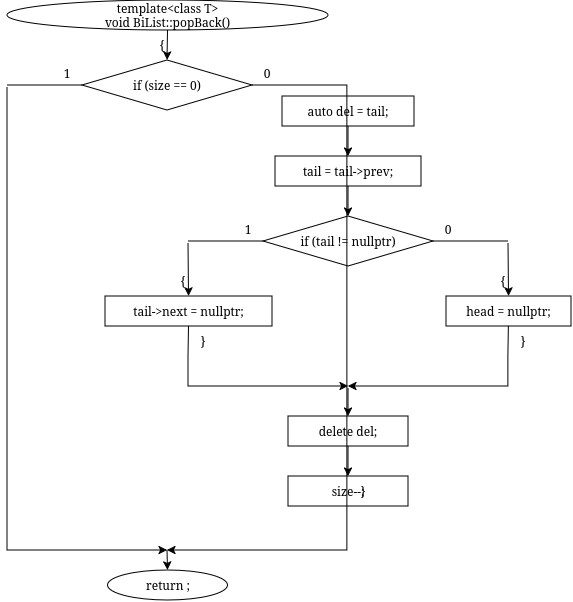

The diagram above was exported from draw.io. Its source (the exported page's mxGraphModel, read from the mxfile embedded in the PNG):
<mxGraphModel dx="55" dy="-559" grid="1" gridSize="10" guides="1" tooltips="1" connect="1" arrows="1" fold="1" page="1" pageScale="1" pageWidth="850" pageHeight="1100" math="0" shadow="0">
  <root>
    <mxCell id="0" />
    <mxCell id="1" parent="0" />
    <mxCell id="pilmKmZ6-uoogRAK86wR-294" edge="1" parent="1" style="edgeStyle=orthogonalEdgeStyle;rounded=0;html=1;endArrow=classic;" value="">
      <mxGeometry relative="1" as="geometry">
        <Array as="points">
          <mxPoint x="440" y="3860" />
          <mxPoint x="640" y="3860" />
        </Array>
        <mxPoint x="1190" y="3860.076923076923" as="sourcePoint" />
      </mxGeometry>
    </mxCell>
    <mxCell id="c5A9PfMJF6-1sL8cfxHB-1" parent="1" style="ellipse;whiteSpace=wrap;html=1;" value="&lt;div&gt;template&amp;lt;class T&amp;gt;&lt;/div&gt;&lt;div&gt;void BiList::popBack()&lt;/div&gt;" vertex="1">
      <mxGeometry height="30" width="321" x="1460" y="1730" as="geometry" />
    </mxCell>
    <mxCell id="c5A9PfMJF6-1sL8cfxHB-2" parent="1" style="text;html=1;whiteSpace=wrap;strokeColor=none;fillColor=none;align=center;verticalAlign=middle;rounded=0;" value="{" vertex="1">
      <mxGeometry height="16" width="20" x="1605" y="1767" as="geometry" />
    </mxCell>
    <mxCell id="c5A9PfMJF6-1sL8cfxHB-3" parent="1" style="rhombus;whiteSpace=wrap;html=1;" value="if (size == 0)" vertex="1">
      <mxGeometry height="50" width="170" x="1535" y="1790" as="geometry" />
    </mxCell>
    <mxCell id="c5A9PfMJF6-1sL8cfxHB-4" parent="1" style="text;html=1;whiteSpace=wrap;strokeColor=none;fillColor=none;align=center;verticalAlign=middle;rounded=0;" value="1" vertex="1">
      <mxGeometry height="16" width="20" x="1510" y="1795" as="geometry" />
    </mxCell>
    <mxCell id="c5A9PfMJF6-1sL8cfxHB-5" parent="1" style="text;html=1;whiteSpace=wrap;strokeColor=none;fillColor=none;align=center;verticalAlign=middle;rounded=0;" value="0" vertex="1">
      <mxGeometry height="16" width="20" x="1710" y="1795" as="geometry" />
    </mxCell>
    <mxCell id="c5A9PfMJF6-1sL8cfxHB-7" parent="1" style="rounded=0;whiteSpace=wrap;html=1;fillColor=none;strokeColor=none;" value="" vertex="1">
      <mxGeometry height="2" width="2" x="1459" y="1815" as="geometry" />
    </mxCell>
    <mxCell id="c5A9PfMJF6-1sL8cfxHB-10" parent="1" style="rounded=0;whiteSpace=wrap;html=1;fillColor=none;strokeColor=none;" value="" vertex="1">
      <mxGeometry height="2" width="2" x="1619" y="1960" as="geometry" />
    </mxCell>
    <mxCell id="c5A9PfMJF6-1sL8cfxHB-28" edge="1" parent="1" source="c5A9PfMJF6-1sL8cfxHB-1" style="endArrow=classic;html=1;rounded=0;exitX=0.5;exitY=1;exitDx=0;exitDy=0;entryX=0.5;entryY=0;entryDx=0;entryDy=0;" target="c5A9PfMJF6-1sL8cfxHB-3" value="">
      <mxGeometry relative="1" as="geometry" />
    </mxCell>
    <mxCell id="c5A9PfMJF6-1sL8cfxHB-29" edge="1" parent="1" source="c5A9PfMJF6-1sL8cfxHB-3" style="endArrow=none;html=1;rounded=0;exitX=0;exitY=0.5;exitDx=0;exitDy=0;entryX=0.5;entryY=0;entryDx=0;entryDy=0;" target="c5A9PfMJF6-1sL8cfxHB-7" value="">
      <mxGeometry relative="1" as="geometry">
        <Array as="points">
          <mxPoint x="1535" y="1815" />
          <mxPoint x="1460" y="1815" />
        </Array>
      </mxGeometry>
    </mxCell>
    <mxCell id="c5A9PfMJF6-1sL8cfxHB-30" edge="1" parent="1" source="c5A9PfMJF6-1sL8cfxHB-7" style="endArrow=classic;html=1;rounded=0;exitX=0.5;exitY=1;exitDx=0;exitDy=0;" value="">
      <mxGeometry relative="1" as="geometry">
        <Array as="points">
          <mxPoint x="1460" y="2280" />
        </Array>
        <mxPoint x="1620" y="2280" as="targetPoint" />
      </mxGeometry>
    </mxCell>
    <mxCell id="c5A9PfMJF6-1sL8cfxHB-44" parent="1" style="rounded=0;whiteSpace=wrap;html=1;" value="auto del = tail;" vertex="1">
      <mxGeometry height="30" width="132" x="1735" y="1826" as="geometry" />
    </mxCell>
    <mxCell id="c5A9PfMJF6-1sL8cfxHB-45" parent="1" style="rounded=0;whiteSpace=wrap;html=1;" value="tail = tail-&gt;prev;" vertex="1">
      <mxGeometry height="30" width="146" x="1728" y="1886" as="geometry" />
    </mxCell>
    <mxCell id="c5A9PfMJF6-1sL8cfxHB-46" parent="1" style="rhombus;whiteSpace=wrap;html=1;" value="if (tail != nullptr)" vertex="1">
      <mxGeometry height="50" width="170" x="1716" y="1946" as="geometry" />
    </mxCell>
    <mxCell id="c5A9PfMJF6-1sL8cfxHB-47" parent="1" style="text;html=1;whiteSpace=wrap;strokeColor=none;fillColor=none;align=center;verticalAlign=middle;rounded=0;" value="1" vertex="1">
      <mxGeometry height="16" width="20" x="1691" y="1951" as="geometry" />
    </mxCell>
    <mxCell id="c5A9PfMJF6-1sL8cfxHB-48" parent="1" style="text;html=1;whiteSpace=wrap;strokeColor=none;fillColor=none;align=center;verticalAlign=middle;rounded=0;" value="0" vertex="1">
      <mxGeometry height="16" width="20" x="1891" y="1951" as="geometry" />
    </mxCell>
    <mxCell id="c5A9PfMJF6-1sL8cfxHB-49" parent="1" style="text;html=1;whiteSpace=wrap;strokeColor=none;fillColor=none;align=center;verticalAlign=middle;rounded=0;" value="{" vertex="1">
      <mxGeometry height="16" width="20" x="1626" y="2003" as="geometry" />
    </mxCell>
    <mxCell id="c5A9PfMJF6-1sL8cfxHB-50" parent="1" style="rounded=0;whiteSpace=wrap;html=1;fillColor=none;strokeColor=none;" value="" vertex="1">
      <mxGeometry height="2" width="2" x="1640" y="1971" as="geometry" />
    </mxCell>
    <mxCell id="c5A9PfMJF6-1sL8cfxHB-51" parent="1" style="rounded=0;whiteSpace=wrap;html=1;" value="tail-&gt;next = nullptr;" vertex="1">
      <mxGeometry height="30" width="167" x="1558" y="2026" as="geometry" />
    </mxCell>
    <mxCell id="c5A9PfMJF6-1sL8cfxHB-52" parent="1" style="text;html=1;whiteSpace=wrap;strokeColor=none;fillColor=none;align=center;verticalAlign=middle;rounded=0;" value="}" vertex="1">
      <mxGeometry height="16" width="20" x="1646" y="2063" as="geometry" />
    </mxCell>
    <mxCell id="c5A9PfMJF6-1sL8cfxHB-53" parent="1" style="text;html=1;whiteSpace=wrap;strokeColor=none;fillColor=none;align=center;verticalAlign=middle;rounded=0;" value="{" vertex="1">
      <mxGeometry height="16" width="20" x="1946" y="2003" as="geometry" />
    </mxCell>
    <mxCell id="c5A9PfMJF6-1sL8cfxHB-54" parent="1" style="rounded=0;whiteSpace=wrap;html=1;fillColor=none;strokeColor=none;" value="" vertex="1">
      <mxGeometry height="2" width="2" x="1960" y="1971" as="geometry" />
    </mxCell>
    <mxCell id="c5A9PfMJF6-1sL8cfxHB-55" parent="1" style="rounded=0;whiteSpace=wrap;html=1;" value="head = nullptr;" vertex="1">
      <mxGeometry height="30" width="125" x="1899" y="2026" as="geometry" />
    </mxCell>
    <mxCell id="c5A9PfMJF6-1sL8cfxHB-56" parent="1" style="text;html=1;whiteSpace=wrap;strokeColor=none;fillColor=none;align=center;verticalAlign=middle;rounded=0;" value="}" vertex="1">
      <mxGeometry height="16" width="20" x="1966" y="2063" as="geometry" />
    </mxCell>
    <mxCell id="c5A9PfMJF6-1sL8cfxHB-57" parent="1" style="rounded=0;whiteSpace=wrap;html=1;fillColor=none;strokeColor=none;" value="" vertex="1">
      <mxGeometry height="2" width="2" x="1800" y="2116" as="geometry" />
    </mxCell>
    <mxCell id="c5A9PfMJF6-1sL8cfxHB-58" parent="1" style="rounded=0;whiteSpace=wrap;html=1;" value="delete del;" vertex="1">
      <mxGeometry height="30" width="120" x="1741" y="2146" as="geometry" />
    </mxCell>
    <mxCell id="c5A9PfMJF6-1sL8cfxHB-59" parent="1" style="rounded=0;whiteSpace=wrap;html=1;" value="size--;" vertex="1">
      <mxGeometry height="30" width="120" x="1741" y="2206" as="geometry" />
    </mxCell>
    <mxCell id="c5A9PfMJF6-1sL8cfxHB-60" parent="1" style="text;html=1;whiteSpace=wrap;strokeColor=none;fillColor=none;align=center;verticalAlign=middle;rounded=0;" value="}" vertex="1">
      <mxGeometry height="16" width="20" x="1806" y="2213" as="geometry" />
    </mxCell>
    <mxCell id="c5A9PfMJF6-1sL8cfxHB-61" edge="1" parent="1" source="c5A9PfMJF6-1sL8cfxHB-44" style="endArrow=classic;html=1;rounded=0;exitX=0.5;exitY=1;exitDx=0;exitDy=0;entryX=0.5;entryY=0;entryDx=0;entryDy=0;" target="c5A9PfMJF6-1sL8cfxHB-45" value="">
      <mxGeometry relative="1" as="geometry" />
    </mxCell>
    <mxCell id="c5A9PfMJF6-1sL8cfxHB-62" edge="1" parent="1" source="c5A9PfMJF6-1sL8cfxHB-45" style="endArrow=classic;html=1;rounded=0;exitX=0.5;exitY=1;exitDx=0;exitDy=0;entryX=0.5;entryY=0;entryDx=0;entryDy=0;" target="c5A9PfMJF6-1sL8cfxHB-46" value="">
      <mxGeometry relative="1" as="geometry" />
    </mxCell>
    <mxCell id="c5A9PfMJF6-1sL8cfxHB-63" edge="1" parent="1" source="c5A9PfMJF6-1sL8cfxHB-46" style="endArrow=none;html=1;rounded=0;exitX=0;exitY=0.5;exitDx=0;exitDy=0;entryX=0.5;entryY=0;entryDx=0;entryDy=0;" target="c5A9PfMJF6-1sL8cfxHB-50" value="">
      <mxGeometry relative="1" as="geometry">
        <Array as="points">
          <mxPoint x="1716" y="1971" />
          <mxPoint x="1641" y="1971" />
        </Array>
      </mxGeometry>
    </mxCell>
    <mxCell id="c5A9PfMJF6-1sL8cfxHB-64" edge="1" parent="1" source="c5A9PfMJF6-1sL8cfxHB-50" style="endArrow=classic;html=1;rounded=0;exitX=0.5;exitY=1;exitDx=0;exitDy=0;entryX=0.5;entryY=0;entryDx=0;entryDy=0;" target="c5A9PfMJF6-1sL8cfxHB-51" value="">
      <mxGeometry relative="1" as="geometry" />
    </mxCell>
    <mxCell id="c5A9PfMJF6-1sL8cfxHB-65" edge="1" parent="1" source="c5A9PfMJF6-1sL8cfxHB-46" style="endArrow=none;html=1;rounded=0;exitX=1;exitY=0.5;exitDx=0;exitDy=0;entryX=0.5;entryY=0;entryDx=0;entryDy=0;" target="c5A9PfMJF6-1sL8cfxHB-54" value="">
      <mxGeometry relative="1" as="geometry">
        <Array as="points">
          <mxPoint x="1886" y="1971" />
          <mxPoint x="1961" y="1971" />
        </Array>
      </mxGeometry>
    </mxCell>
    <mxCell id="c5A9PfMJF6-1sL8cfxHB-66" edge="1" parent="1" source="c5A9PfMJF6-1sL8cfxHB-54" style="endArrow=classic;html=1;rounded=0;exitX=0.5;exitY=1;exitDx=0;exitDy=0;entryX=0.5;entryY=0;entryDx=0;entryDy=0;" target="c5A9PfMJF6-1sL8cfxHB-55" value="">
      <mxGeometry relative="1" as="geometry" />
    </mxCell>
    <mxCell id="c5A9PfMJF6-1sL8cfxHB-67" edge="1" parent="1" source="c5A9PfMJF6-1sL8cfxHB-51" style="endArrow=classic;html=1;rounded=0;exitX=0.5;exitY=1;exitDx=0;exitDy=0;entryX=0.5;entryY=0;entryDx=0;entryDy=0;" target="c5A9PfMJF6-1sL8cfxHB-57" value="">
      <mxGeometry relative="1" as="geometry">
        <Array as="points">
          <mxPoint x="1641" y="2086" />
          <mxPoint x="1641" y="2116" />
          <mxPoint x="1801" y="2116" />
        </Array>
      </mxGeometry>
    </mxCell>
    <mxCell id="c5A9PfMJF6-1sL8cfxHB-68" edge="1" parent="1" source="c5A9PfMJF6-1sL8cfxHB-55" style="endArrow=classic;html=1;rounded=0;exitX=0.5;exitY=1;exitDx=0;exitDy=0;entryX=0.5;entryY=0;entryDx=0;entryDy=0;" target="c5A9PfMJF6-1sL8cfxHB-57" value="">
      <mxGeometry relative="1" as="geometry">
        <Array as="points">
          <mxPoint x="1961" y="2086" />
          <mxPoint x="1961" y="2116" />
          <mxPoint x="1801" y="2116" />
        </Array>
      </mxGeometry>
    </mxCell>
    <mxCell id="c5A9PfMJF6-1sL8cfxHB-69" edge="1" parent="1" source="c5A9PfMJF6-1sL8cfxHB-57" style="endArrow=classic;html=1;rounded=0;exitX=0.5;exitY=1;exitDx=0;exitDy=0;entryX=0.5;entryY=0;entryDx=0;entryDy=0;" target="c5A9PfMJF6-1sL8cfxHB-58" value="">
      <mxGeometry relative="1" as="geometry" />
    </mxCell>
    <mxCell id="c5A9PfMJF6-1sL8cfxHB-70" edge="1" parent="1" source="c5A9PfMJF6-1sL8cfxHB-58" style="endArrow=classic;html=1;rounded=0;exitX=0.5;exitY=1;exitDx=0;exitDy=0;entryX=0.5;entryY=0;entryDx=0;entryDy=0;" target="c5A9PfMJF6-1sL8cfxHB-59" value="">
      <mxGeometry relative="1" as="geometry" />
    </mxCell>
    <mxCell id="c5A9PfMJF6-1sL8cfxHB-72" parent="1" style="ellipse;whiteSpace=wrap;html=1;" value="return ;" vertex="1">
      <mxGeometry height="30" width="120" x="1560.5" y="2300" as="geometry" />
    </mxCell>
    <mxCell id="c5A9PfMJF6-1sL8cfxHB-73" edge="1" parent="1" source="c5A9PfMJF6-1sL8cfxHB-3" style="endArrow=classic;html=1;rounded=0;exitX=1;exitY=0.5;exitDx=0;exitDy=0;" value="">
      <mxGeometry height="50" relative="1" width="50" as="geometry">
        <Array as="points">
          <mxPoint x="1800" y="1815" />
          <mxPoint x="1800" y="2280" />
        </Array>
        <mxPoint x="1790" y="2090" as="sourcePoint" />
        <mxPoint x="1620" y="2280" as="targetPoint" />
      </mxGeometry>
    </mxCell>
    <mxCell id="c5A9PfMJF6-1sL8cfxHB-74" edge="1" parent="1" style="endArrow=classic;html=1;rounded=0;entryX=0.5;entryY=0;entryDx=0;entryDy=0;" target="c5A9PfMJF6-1sL8cfxHB-72" value="">
      <mxGeometry height="50" relative="1" width="50" as="geometry">
        <mxPoint x="1620" y="2280" as="sourcePoint" />
        <mxPoint x="1840" y="2040" as="targetPoint" />
      </mxGeometry>
    </mxCell>
  </root>
</mxGraphModel>